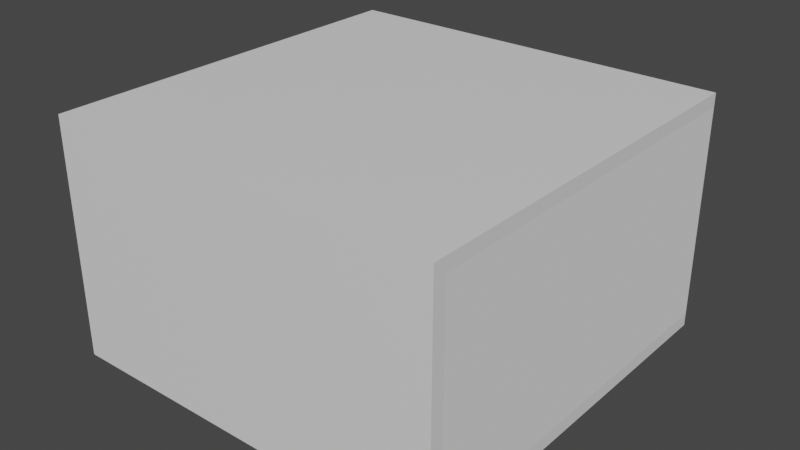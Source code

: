 # Source: shop1.blend  (saved by Blender 3.4.6; exported with 4.5.12 LTS)
import bpy
from mathutils import Matrix  # noqa: F401  (used for matrix-valued properties, if any)

bpy.ops.wm.read_factory_settings(use_empty=True)
scene = bpy.context.scene
scene.name = 'Scene'

# ---- collections
col_collection = bpy.data.collections.new('Collection'); scene.collection.children.link(col_collection)

# ---- materials (node trees are filled in below, after node groups)
mat_material_001 = bpy.data.materials.new('Material.001')
mat_material_001.alpha_threshold = 0.0
mat_material_001.use_transparent_shadow = False
mat_material_001.roughness = 0.5
mat_material_001.line_color = (0.0, 0.0, 0.0, 1.0)
mat_material = bpy.data.materials.new('Material')
mat_material.alpha_threshold = 0.0
mat_material.use_transparent_shadow = False
mat_material.roughness = 0.5
mat_material.line_color = (0.0, 0.0, 0.0, 1.0)

# ---- material node trees
mat_material_001.use_nodes = True; mat_material_001.node_tree.nodes.clear()
_N = mat_material_001.node_tree.nodes; _L = mat_material_001.node_tree.links
n0 = _N.new('ShaderNodeOutputMaterial'); n0.name = 'Material Output'; n0.location = (300, 300)
n1 = _N.new('ShaderNodeBsdfPrincipled'); n1.name = 'Principled BSDF'; n1.location = (10, 300)
n1.distribution = 'GGX'
n1.subsurface_method = 'RANDOM_WALK_SKIN'
n1.inputs[3].default_value = 1.45
n1.inputs[27].default_value = (0.0, 0.0, 0.0, 1.0)
n1.inputs[28].default_value = 1.0
_L.new(n1.outputs[0], n0.inputs[0])
n0.is_active_output = True
mat_material.use_nodes = True; mat_material.node_tree.nodes.clear()
_N = mat_material.node_tree.nodes; _L = mat_material.node_tree.links
n0 = _N.new('ShaderNodeOutputMaterial'); n0.name = 'Material Output'; n0.location = (300, 300)
n1 = _N.new('ShaderNodeBsdfPrincipled'); n1.name = 'Principled BSDF'; n1.location = (10, 300)
n1.distribution = 'GGX'
n1.subsurface_method = 'RANDOM_WALK_SKIN'
n1.inputs[3].default_value = 1.45
n1.inputs[27].default_value = (0.0, 0.0, 0.0, 1.0)
n1.inputs[28].default_value = 1.0
_L.new(n1.outputs[0], n0.inputs[0])
n0.is_active_output = True

# ---- world
world_world = bpy.data.worlds.new('World'); scene.world = world_world
world_world.use_nodes = True; world_world.node_tree.nodes.clear()
_N = world_world.node_tree.nodes; _L = world_world.node_tree.links
n0 = _N.new('ShaderNodeOutputWorld'); n0.name = 'World Output'; n0.location = (300, 300)
n1 = _N.new('ShaderNodeBackground'); n1.name = 'Background'; n1.location = (10, 300)
n1.inputs[0].default_value = (0.05088, 0.05088, 0.05088, 1.0)
_L.new(n1.outputs[0], n0.inputs[0])
n0.is_active_output = True
world_world.color = (0.05088, 0.05088, 0.05088)
world_world.use_sun_shadow = False
world_world.sun_shadow_jitter_overblur = 0.0

# ---- meshes
me_cube_005 = bpy.data.meshes.new('Cube.005')
me_cube_005.from_pydata([(1.0, 1.0, 1.0), (1.0, 1.0, -1.0), (1.0, -1.0, 1.0), (1.0, -1.0, -1.0), (-1.0, 1.0, 1.0), (-1.0, 1.0, -1.0), (-1.0, -1.0, 1.0), (-1.0, -1.0, -1.0), (1.0, 1.0, -33.0), (1.0, 1.0, -35.0), (1.0, -1.0, -33.0), (1.0, -1.0, -35.0), (-1.0, 1.0, -33.0), (-1.0, 1.0, -35.0), (-1.0, -1.0, -33.0), (-1.0, -1.0, -35.0), (-1.0, -1.0, -33.0), (-1.0, -1.0, -1.0), (-1.0, -0.9333, -33.0), (-1.0, -0.9333, -1.0), (1.0, -1.0, -33.0), (1.0, -1.0, -1.0), (1.0, -0.9333, -33.0), (1.0, -0.9333, -1.0), (-1.0, 0.9333, -33.0), (-1.0, 0.9333, -1.0), (-1.0, 1.0, -33.0), (-1.0, 1.0, -1.0), (1.0, 0.9333, -33.0), (1.0, 0.9333, -1.0), (1.0, 1.0, -33.0), (1.0, 1.0, -1.0), (-0.1833, 1.0, -15.0), (-0.1833, 1.0, -33.0), (0.1833, 1.0, -15.0), (0.1833, 1.0, -33.0), (0.1833, 0.9333, -15.0), (-0.1833, 0.9333, -33.0), (-0.1833, 0.9333, -15.0), (0.1833, 0.9333, -33.0), (0.8667, 1.0, -14.14), (0.8667, 1.0, -24.14), (0.3333, 1.0, -24.14), (0.3333, 1.0, -15.36), (0.3333, 1.0, -14.14), (0.8667, 0.9333, -24.14), (0.8667, 0.9333, -14.14), (0.3333, 0.9333, -24.14), (0.3333, 0.9333, -14.14), (-0.3333, 1.0, -24.14), (-0.8667, 1.0, -24.14), (-0.8667, 1.0, -14.14), (-0.3333, 1.0, -14.14), (-0.8667, 0.9333, -24.14), (-0.8667, 0.9333, -14.14), (-0.3333, 0.9333, -14.14), (-0.3333, 0.9333, -24.14), (1.0, -0.9333, -33.0), (1.0, -0.9333, -1.0), (0.9333, -0.9333, -33.0), (0.9333, -0.9333, -1.0), (1.0, 0.9333, -33.0), (1.0, 0.9333, -1.0), (0.9333, 0.9333, -33.0), (0.9333, 0.9333, -1.0), (-0.9333, -0.9333, -33.0), (-0.9333, -0.9333, -1.0), (-1.0, -0.9333, -33.0), (-1.0, -0.9333, -1.0), (-0.9333, 0.9333, -33.0), (-0.9333, 0.9333, -1.0), (-1.0, 0.9333, -33.0), (-1.0, 0.9333, -1.0), (-0.2333, 1.0, -35.0), (-0.2333, 1.0, -33.0), (-0.2333, 1.067, -35.0), (-0.2333, 1.067, -33.0), (0.2333, 1.0, -35.0), (0.2333, 1.0, -33.0), (0.2333, 1.067, -35.0), (0.2333, 1.067, -33.0)], [], [(0, 4, 6, 2), (3, 2, 6, 7), (7, 6, 4, 5), (5, 1, 3, 7), (1, 0, 2, 3), (5, 4, 0, 1), (8, 12, 14, 10), (11, 10, 14, 15), (15, 14, 12, 13), (13, 9, 11, 15), (9, 8, 10, 11), (13, 12, 8, 9), (16, 17, 19, 18), (18, 19, 23, 22), (22, 23, 21, 20), (20, 21, 17, 16), (18, 22, 20, 16), (23, 19, 17, 21), (24, 25, 27, 26), (41, 30, 35, 34, 43, 42), (52, 32, 33, 26, 50, 49), (44, 43, 34, 32, 52, 51, 50, 26, 27, 31, 30, 41, 40), (30, 31, 29, 28), (46, 45, 28, 29, 25, 24, 53, 54, 55, 38, 36, 48), (53, 24, 37, 38, 55, 56), (48, 36, 39, 28, 45, 47), (30, 28, 39, 35), (24, 26, 33, 37), (31, 27, 25, 29), (33, 32, 38, 37), (36, 34, 35, 39), (32, 34, 36, 38), (48, 47, 42, 43, 44), (46, 40, 41, 45), (45, 41, 42, 47), (44, 40, 46, 48), (53, 50, 51, 54), (55, 52, 49, 56), (56, 49, 50, 53), (51, 52, 55, 54), (57, 58, 60, 59), (59, 60, 64, 63), (63, 64, 62, 61), (61, 62, 58, 57), (59, 63, 61, 57), (64, 60, 58, 62), (65, 66, 68, 67), (67, 68, 72, 71), (71, 72, 70, 69), (69, 70, 66, 65), (67, 71, 69, 65), (72, 68, 66, 70), (73, 74, 76, 75), (75, 76, 80, 79), (79, 80, 78, 77), (77, 78, 74, 73), (75, 79, 77, 73), (80, 76, 74, 78)])
me_cube_005.polygons.foreach_set('material_index', [0, 0, 0, 0, 0, 0, 1, 1, 1, 1, 1, 1, 1, 1, 1, 1, 1, 1, 2, 2, 2, 2, 2, 2, 2, 2, 2, 2, 2, 2, 2, 2, 2, 2, 2, 2, 2, 2, 2, 2, 2, 2, 2, 2, 2, 2, 2, 2, 2, 2, 2, 2, 0, 0, 0, 0, 0, 0])
_uv = me_cube_005.uv_layers.new(name='UVMap')
_uv.uv.foreach_set('vector', [0.625, 0.5, 0.875, 0.5, 0.875, 0.75, 0.625, 0.75, 0.375, 0.75, 0.625, 0.75, 0.625, 1.0, 0.375, 1.0, 0.375, 0.0, 0.625, 0.0, 0.625, 0.25, 0.375, 0.25, 0.125, 0.5, 0.375, 0.5, 0.375, 0.75, 0.125, 0.75, 0.375, 0.5, 0.625, 0.5, 0.625, 0.75, 0.375, 0.75, 0.375, 0.25, 0.625, 0.25, 0.625, 0.5, 0.375, 0.5, 0.625, 0.5, 0.875, 0.5, 0.875, 0.75, 0.625, 0.75, 0.375, 0.75, 0.625, 0.75, 0.625, 1.0, 0.375, 1.0, 0.375, 0.0, 0.625, 0.0, 0.625, 0.25, 0.375, 0.25, 0.125, 0.5, 0.375, 0.5, 0.375, 0.75, 0.125, 0.75, 0.375, 0.5, 0.625, 0.5, 0.625, 0.75, 0.375, 0.75, 0.375, 0.25, 0.625, 0.25, 0.625, 0.5, 0.375, 0.5, 0.375, 0.0, 0.625, 0.0, 0.625, 0.25, 0.375, 0.25, 0.375, 0.25, 0.625, 0.25, 0.625, 0.5, 0.375, 0.5, 0.375, 0.5, 0.625, 0.5, 0.625, 0.75, 0.375, 0.75, 0.375, 0.75, 0.625, 0.75, 0.625, 1.0, 0.375, 1.0, 0.125, 0.5, 0.375, 0.5, 0.375, 0.75, 0.125, 0.75, 0.625, 0.5, 0.875, 0.5, 0.875, 0.75, 0.625, 0.75, 0.375, 0.0, 0.625, 0.0, 0.625, 0.25, 0.375, 0.25, 0.4442, 0.4833, 0.375, 0.5, 0.375, 0.3979, 0.5156, 0.3979, 0.5128, 0.4167, 0.4442, 0.4167, 0.5224, 0.3333, 0.5156, 0.3521, 0.375, 0.3521, 0.375, 0.25, 0.4442, 0.2667, 0.4442, 0.3333, 0.5224, 0.4167, 0.5128, 0.4167, 0.5156, 0.3979, 0.5156, 0.3521, 0.5224, 0.3333, 0.5224, 0.2667, 0.4442, 0.2667, 0.375, 0.25, 0.625, 0.25, 0.625, 0.5, 0.375, 0.5, 0.4442, 0.4833, 0.5224, 0.4833, 0.375, 0.5, 0.625, 0.5, 0.625, 0.75, 0.375, 0.75, 0.5224, 0.7667, 0.4442, 0.7667, 0.375, 0.75, 0.625, 0.75, 0.625, 1.0, 0.375, 1.0, 0.4442, 0.9833, 0.5224, 0.9833, 0.5224, 0.9167, 0.5156, 0.8979, 0.5156, 0.8521, 0.5224, 0.8333, 0.4442, 0.9833, 0.375, 1.0, 0.375, 0.8979, 0.5156, 0.8979, 0.5224, 0.9167, 0.4442, 0.9167, 0.5224, 0.8333, 0.5156, 0.8521, 0.375, 0.8521, 0.375, 0.75, 0.4442, 0.7667, 0.4442, 0.8333, 0.375, 0.5, 0.375, 0.75, 0.2729, 0.75, 0.2729, 0.5, 0.125, 0.75, 0.125, 0.5, 0.2271, 0.5, 0.2271, 0.75, 0.625, 0.5, 0.875, 0.5, 0.875, 0.75, 0.625, 0.75, 0.375, 0.2194, 0.625, 0.2194, 0.625, 0.0944, 0.375, 0.0944, 0.625, 0.6556, 0.625, 0.5306, 0.375, 0.5306, 0.375, 0.6556, 0.875, 0.5306, 0.625, 0.5306, 0.625, 0.6556, 0.875, 0.6556, 0.625, 0.0944, 0.375, 0.0944, 0.375, 0.2194, 0.5944, 0.2194, 0.625, 0.2194, 0.625, 0.6556, 0.625, 0.5306, 0.375, 0.5306, 0.375, 0.6556, 0.375, 0.6556, 0.375, 0.5306, 0.125, 0.5306, 0.125, 0.6556, 0.875, 0.5306, 0.625, 0.5306, 0.625, 0.6556, 0.875, 0.6556, 0.375, 0.0944, 0.375, 0.2194, 0.625, 0.2194, 0.625, 0.0944, 0.625, 0.6556, 0.625, 0.5306, 0.375, 0.5306, 0.375, 0.6556, 0.375, 0.6556, 0.375, 0.5306, 0.125, 0.5306, 0.125, 0.6556, 0.875, 0.5306, 0.625, 0.5306, 0.625, 0.6556, 0.875, 0.6556, 0.375, 0.0, 0.625, 0.0, 0.625, 0.25, 0.375, 0.25, 0.375, 0.25, 0.625, 0.25, 0.625, 0.5, 0.375, 0.5, 0.375, 0.5, 0.625, 0.5, 0.625, 0.75, 0.375, 0.75, 0.375, 0.75, 0.625, 0.75, 0.625, 1.0, 0.375, 1.0, 0.125, 0.5, 0.375, 0.5, 0.375, 0.75, 0.125, 0.75, 0.625, 0.5, 0.875, 0.5, 0.875, 0.75, 0.625, 0.75, 0.375, 0.0, 0.625, 0.0, 0.625, 0.25, 0.375, 0.25, 0.375, 0.25, 0.625, 0.25, 0.625, 0.5, 0.375, 0.5, 0.375, 0.5, 0.625, 0.5, 0.625, 0.75, 0.375, 0.75, 0.375, 0.75, 0.625, 0.75, 0.625, 1.0, 0.375, 1.0, 0.125, 0.5, 0.375, 0.5, 0.375, 0.75, 0.125, 0.75, 0.625, 0.5, 0.875, 0.5, 0.875, 0.75, 0.625, 0.75, 0.375, 0.0, 0.625, 0.0, 0.625, 0.25, 0.375, 0.25, 0.375, 0.25, 0.625, 0.25, 0.625, 0.5, 0.375, 0.5, 0.375, 0.5, 0.625, 0.5, 0.625, 0.75, 0.375, 0.75, 0.375, 0.75, 0.625, 0.75, 0.625, 1.0, 0.375, 1.0, 0.125, 0.5, 0.375, 0.5, 0.375, 0.75, 0.125, 0.75, 0.625, 0.5, 0.875, 0.5, 0.875, 0.75, 0.625, 0.75])
me_cube_005.materials.append(mat_material_001)
me_cube_005.materials.append(mat_material)
me_cube_005.materials.append(None)
me_cube_005.use_mirror_vertex_groups = False
me_cube_005.update()
me_cube_007 = bpy.data.meshes.new('Cube.007')
me_cube_007.from_pydata([(-1.0, -1.0, -1.0), (-1.0, -1.0, 1.0), (-1.0, 1.0, -1.0), (-1.0, 1.0, 1.0), (1.0, -1.0, -1.0), (1.0, -1.0, 1.0), (1.0, 1.0, -1.0), (1.0, 1.0, 1.0)], [], [(0, 1, 3, 2), (2, 3, 7, 6), (6, 7, 5, 4), (4, 5, 1, 0), (2, 6, 4, 0), (7, 3, 1, 5)])
_uv = me_cube_007.uv_layers.new(name='UVMap')
_uv.uv.foreach_set('vector', [0.375, 0.0, 0.625, 0.0, 0.625, 0.25, 0.375, 0.25, 0.375, 0.25, 0.625, 0.25, 0.625, 0.5, 0.375, 0.5, 0.375, 0.5, 0.625, 0.5, 0.625, 0.75, 0.375, 0.75, 0.375, 0.75, 0.625, 0.75, 0.625, 1.0, 0.375, 1.0, 0.125, 0.5, 0.375, 0.5, 0.375, 0.75, 0.125, 0.75, 0.625, 0.5, 0.875, 0.5, 0.875, 0.75, 0.625, 0.75])
me_cube_007.update()
me_cube_008 = bpy.data.meshes.new('Cube.008')
me_cube_008.from_pydata([(-1.0, -1.0, -1.0), (-1.0, -1.0, 1.0), (-1.0, 1.0, -1.0), (-1.0, 1.0, 1.0), (1.0, -1.0, -1.0), (1.0, -1.0, 1.0), (1.0, 1.0, -1.0), (1.0, 1.0, 1.0)], [], [(0, 1, 3, 2), (2, 3, 7, 6), (6, 7, 5, 4), (4, 5, 1, 0), (2, 6, 4, 0), (7, 3, 1, 5)])
_uv = me_cube_008.uv_layers.new(name='UVMap')
_uv.uv.foreach_set('vector', [0.375, 0.0, 0.625, 0.0, 0.625, 0.25, 0.375, 0.25, 0.375, 0.25, 0.625, 0.25, 0.625, 0.5, 0.375, 0.5, 0.375, 0.5, 0.625, 0.5, 0.625, 0.75, 0.375, 0.75, 0.375, 0.75, 0.625, 0.75, 0.625, 1.0, 0.375, 1.0, 0.125, 0.5, 0.375, 0.5, 0.375, 0.75, 0.125, 0.75, 0.625, 0.5, 0.875, 0.5, 0.875, 0.75, 0.625, 0.75])
me_cube_008.update()
me_cube_001 = bpy.data.meshes.new('Cube.001')
me_cube_001.from_pydata([(-1.0, -1.0, -1.0), (-1.0, -1.0, 1.0), (-1.0, 1.0, -1.0), (-1.0, 1.0, 1.0), (1.0, -1.0, -1.0), (1.0, -1.0, 1.0), (1.0, 1.0, -1.0), (1.0, 1.0, 1.0)], [], [(0, 1, 3, 2), (2, 3, 7, 6), (6, 7, 5, 4), (4, 5, 1, 0), (2, 6, 4, 0), (7, 3, 1, 5)])
_uv = me_cube_001.uv_layers.new(name='UVMap')
_uv.uv.foreach_set('vector', [0.375, 0.0, 0.625, 0.0, 0.625, 0.25, 0.375, 0.25, 0.375, 0.25, 0.625, 0.25, 0.625, 0.5, 0.375, 0.5, 0.375, 0.5, 0.625, 0.5, 0.625, 0.75, 0.375, 0.75, 0.375, 0.75, 0.625, 0.75, 0.625, 1.0, 0.375, 1.0, 0.125, 0.5, 0.375, 0.5, 0.375, 0.75, 0.125, 0.75, 0.625, 0.5, 0.875, 0.5, 0.875, 0.75, 0.625, 0.75])
me_cube_001.update()
me_cube_002 = bpy.data.meshes.new('Cube.002')
me_cube_002.from_pydata([(-1.0, -1.0, -1.0), (-1.0, -1.0, 1.0), (-1.0, 1.0, -1.0), (-1.0, 1.0, 1.0), (1.0, -1.0, -1.0), (1.0, -1.0, 1.0), (1.0, 1.0, -1.0), (1.0, 1.0, 1.0)], [], [(0, 1, 3, 2), (2, 3, 7, 6), (6, 7, 5, 4), (4, 5, 1, 0), (2, 6, 4, 0), (7, 3, 1, 5)])
_uv = me_cube_002.uv_layers.new(name='UVMap')
_uv.uv.foreach_set('vector', [0.375, 0.0, 0.625, 0.0, 0.625, 0.25, 0.375, 0.25, 0.375, 0.25, 0.625, 0.25, 0.625, 0.5, 0.375, 0.5, 0.375, 0.5, 0.625, 0.5, 0.625, 0.75, 0.375, 0.75, 0.375, 0.75, 0.625, 0.75, 0.625, 1.0, 0.375, 1.0, 0.125, 0.5, 0.375, 0.5, 0.375, 0.75, 0.125, 0.75, 0.625, 0.5, 0.875, 0.5, 0.875, 0.75, 0.625, 0.75])
me_cube_002.update()

# ---- objects
ob_cube_005 = bpy.data.objects.new('Cube.005', me_cube_005)
ob_cube_007 = bpy.data.objects.new('Cube.007', me_cube_007)
ob_cube = bpy.data.objects.new('Cube', me_cube_008)
ob_cube_001 = bpy.data.objects.new('Cube.001', me_cube_001)
ob_cube_002 = bpy.data.objects.new('Cube.002', me_cube_002)

# ---- transforms, parenting, visibility, modifiers, constraints
ob_cube_005.location = (0.0, 0.0, 8.75)
ob_cube_005.scale = (7.5, 7.5, 0.25)
ob_cube_005.lock_rotations_4d = False
ob_cube_005.empty_display_type = 'ARROWS'
ob_cube_005.lineart.crease_threshold = 0.0
ob_cube_007.location = (0.0, 7.6, 6.9)
ob_cube_007.scale = (6.0, 0.125, 1.0)
ob_cube.location = (0.0, 7.25, 2.75)
ob_cube.scale = (1.375, 0.15, 2.25)
ob_cube_001.location = (-4.5, 7.3, 3.95)
ob_cube_001.scale = (2.0, 0.05, 1.25)
ob_cube_002.location = (4.5, 7.3, 3.95)
ob_cube_002.scale = (2.0, 0.05, 1.25)

# ---- collection membership
col_collection.objects.link(ob_cube_005)
col_collection.objects.link(ob_cube_007)
col_collection.objects.link(ob_cube)
col_collection.objects.link(ob_cube_001)
col_collection.objects.link(ob_cube_002)

# ---- scene / render settings (as saved in the file)
scene.frame_start = 1; scene.frame_end = 250; scene.frame_set(1)
scene.render.engine = 'BLENDER_EEVEE_NEXT'
scene.cycles.sampling_pattern = 'TABULATED_SOBOL'
scene.cycles.use_light_tree = False
scene.view_settings.view_transform = 'Filmic'
bpy.context.view_layer.update()

# ---- added for rendering (the .blend has no active camera and no usable light): camera, sun
cam_auto = bpy.data.cameras.new('AutoCamera')
cam_auto.lens = 50.0
cam_auto.sensor_width = 36.0
cam_auto.clip_end = 1000.0
ob_auto_camera = bpy.data.objects.new('AutoCamera', cam_auto)
scene.collection.objects.link(ob_auto_camera)
ob_auto_camera.location = (21.6243, -25.6992, 21.7995)
ob_auto_camera.rotation_euler = (1.09748, -7.21219e-08, 0.694738)
scene.camera = ob_auto_camera
light_auto_sun = bpy.data.lights.new('AutoSun', 'SUN')
light_auto_sun.energy = 3.0
light_auto_sun.angle = 0.0523599
ob_auto_sun = bpy.data.objects.new('AutoSun', light_auto_sun)
scene.collection.objects.link(ob_auto_sun)
ob_auto_sun.rotation_euler = (0.872665, 0.174533, 0.523599)
bpy.context.view_layer.update()
